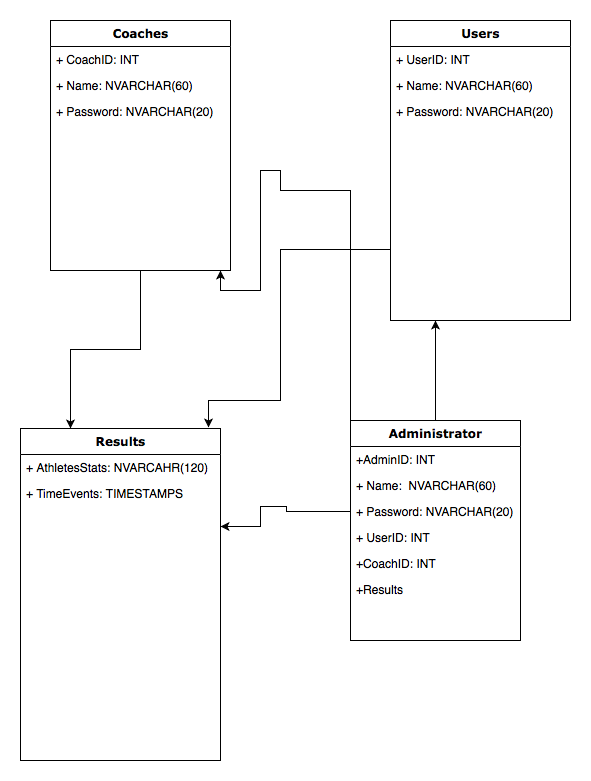

The diagram above was exported from draw.io. Its source (the exported page's mxGraphModel, read from the mxfile embedded in the PNG):
<mxGraphModel dx="1666" dy="842" grid="1" gridSize="10" guides="1" tooltips="1" connect="1" arrows="1" fold="1" page="1" pageScale="1" pageWidth="1100" pageHeight="850" background="#ffffff" math="0" shadow="0">
  <root>
    <mxCell id="0" />
    <mxCell id="1" parent="0" />
    <mxCell id="EPnWPb2TEQCecx7q3llg-7" style="edgeStyle=orthogonalEdgeStyle;rounded=0;orthogonalLoop=1;jettySize=auto;html=1;exitX=0.5;exitY=1;exitDx=0;exitDy=0;entryX=0.25;entryY=0;entryDx=0;entryDy=0;" parent="1" source="78961159f06e98e8-17" target="78961159f06e98e8-56" edge="1">
      <mxGeometry relative="1" as="geometry" />
    </mxCell>
    <mxCell id="78961159f06e98e8-17" value="Coaches" style="swimlane;html=1;fontStyle=1;align=center;verticalAlign=top;childLayout=stackLayout;horizontal=1;startSize=26;horizontalStack=0;resizeParent=1;resizeLast=0;collapsible=1;marginBottom=0;swimlaneFillColor=#ffffff;rounded=0;shadow=0;comic=0;labelBackgroundColor=none;strokeWidth=1;fillColor=none;fontFamily=Verdana;fontSize=12" parent="1" vertex="1">
      <mxGeometry x="270" y="70" width="180" height="250" as="geometry" />
    </mxCell>
    <mxCell id="78961159f06e98e8-23" value="+ CoachID: INT&lt;br&gt;&lt;br&gt;" style="text;html=1;strokeColor=none;fillColor=none;align=left;verticalAlign=top;spacingLeft=4;spacingRight=4;whiteSpace=wrap;overflow=hidden;rotatable=0;points=[[0,0.5],[1,0.5]];portConstraint=eastwest;" parent="78961159f06e98e8-17" vertex="1">
      <mxGeometry y="26" width="180" height="26" as="geometry" />
    </mxCell>
    <mxCell id="78961159f06e98e8-21" value="+ Name: NVARCHAR(60)" style="text;html=1;strokeColor=none;fillColor=none;align=left;verticalAlign=top;spacingLeft=4;spacingRight=4;whiteSpace=wrap;overflow=hidden;rotatable=0;points=[[0,0.5],[1,0.5]];portConstraint=eastwest;" parent="78961159f06e98e8-17" vertex="1">
      <mxGeometry y="52" width="180" height="26" as="geometry" />
    </mxCell>
    <mxCell id="78961159f06e98e8-25" value="+ Password: NVARCHAR(20)" style="text;html=1;strokeColor=none;fillColor=none;align=left;verticalAlign=top;spacingLeft=4;spacingRight=4;whiteSpace=wrap;overflow=hidden;rotatable=0;points=[[0,0.5],[1,0.5]];portConstraint=eastwest;" parent="78961159f06e98e8-17" vertex="1">
      <mxGeometry y="78" width="180" height="26" as="geometry" />
    </mxCell>
    <mxCell id="78961159f06e98e8-30" value="Users" style="swimlane;html=1;fontStyle=1;align=center;verticalAlign=top;childLayout=stackLayout;horizontal=1;startSize=26;horizontalStack=0;resizeParent=1;resizeLast=0;collapsible=1;marginBottom=0;swimlaneFillColor=#ffffff;rounded=0;shadow=0;comic=0;labelBackgroundColor=none;strokeWidth=1;fillColor=none;fontFamily=Verdana;fontSize=12" parent="1" vertex="1">
      <mxGeometry x="610" y="70" width="180" height="300" as="geometry" />
    </mxCell>
    <mxCell id="78961159f06e98e8-32" value="+ UserID: INT" style="text;html=1;strokeColor=none;fillColor=none;align=left;verticalAlign=top;spacingLeft=4;spacingRight=4;whiteSpace=wrap;overflow=hidden;rotatable=0;points=[[0,0.5],[1,0.5]];portConstraint=eastwest;" parent="78961159f06e98e8-30" vertex="1">
      <mxGeometry y="26" width="180" height="26" as="geometry" />
    </mxCell>
    <mxCell id="78961159f06e98e8-31" value="+ Name: NVARCHAR(60)" style="text;html=1;strokeColor=none;fillColor=none;align=left;verticalAlign=top;spacingLeft=4;spacingRight=4;whiteSpace=wrap;overflow=hidden;rotatable=0;points=[[0,0.5],[1,0.5]];portConstraint=eastwest;" parent="78961159f06e98e8-30" vertex="1">
      <mxGeometry y="52" width="180" height="26" as="geometry" />
    </mxCell>
    <mxCell id="78961159f06e98e8-33" value="+ Password: NVARCHAR(20)" style="text;html=1;strokeColor=none;fillColor=none;align=left;verticalAlign=top;spacingLeft=4;spacingRight=4;whiteSpace=wrap;overflow=hidden;rotatable=0;points=[[0,0.5],[1,0.5]];portConstraint=eastwest;" parent="78961159f06e98e8-30" vertex="1">
      <mxGeometry y="78" width="180" height="26" as="geometry" />
    </mxCell>
    <mxCell id="EPnWPb2TEQCecx7q3llg-4" style="edgeStyle=orthogonalEdgeStyle;rounded=0;orthogonalLoop=1;jettySize=auto;html=1;exitX=0.5;exitY=0;exitDx=0;exitDy=0;entryX=0.25;entryY=1;entryDx=0;entryDy=0;" parent="1" source="78961159f06e98e8-43" target="78961159f06e98e8-30" edge="1">
      <mxGeometry relative="1" as="geometry" />
    </mxCell>
    <mxCell id="EPnWPb2TEQCecx7q3llg-5" style="edgeStyle=orthogonalEdgeStyle;rounded=0;orthogonalLoop=1;jettySize=auto;html=1;exitX=0;exitY=0;exitDx=0;exitDy=0;" parent="1" source="78961159f06e98e8-43" edge="1">
      <mxGeometry relative="1" as="geometry">
        <mxPoint x="440" y="320" as="targetPoint" />
        <Array as="points">
          <mxPoint x="570" y="240" />
          <mxPoint x="500" y="240" />
          <mxPoint x="500" y="220" />
          <mxPoint x="480" y="220" />
          <mxPoint x="480" y="340" />
          <mxPoint x="440" y="340" />
        </Array>
      </mxGeometry>
    </mxCell>
    <mxCell id="78961159f06e98e8-43" value="Administrator" style="swimlane;html=1;fontStyle=1;align=center;verticalAlign=top;childLayout=stackLayout;horizontal=1;startSize=26;horizontalStack=0;resizeParent=1;resizeLast=0;collapsible=1;marginBottom=0;swimlaneFillColor=#ffffff;rounded=0;shadow=0;comic=0;labelBackgroundColor=none;strokeWidth=1;fillColor=none;fontFamily=Verdana;fontSize=12" parent="1" vertex="1">
      <mxGeometry x="570" y="470" width="170" height="220" as="geometry" />
    </mxCell>
    <mxCell id="78961159f06e98e8-44" value="+AdminID: INT" style="text;html=1;strokeColor=none;fillColor=none;align=left;verticalAlign=top;spacingLeft=4;spacingRight=4;whiteSpace=wrap;overflow=hidden;rotatable=0;points=[[0,0.5],[1,0.5]];portConstraint=eastwest;" parent="78961159f06e98e8-43" vertex="1">
      <mxGeometry y="26" width="170" height="26" as="geometry" />
    </mxCell>
    <mxCell id="78961159f06e98e8-45" value="+ Name: &amp;nbsp;NVARCHAR(60)" style="text;html=1;strokeColor=none;fillColor=none;align=left;verticalAlign=top;spacingLeft=4;spacingRight=4;whiteSpace=wrap;overflow=hidden;rotatable=0;points=[[0,0.5],[1,0.5]];portConstraint=eastwest;" parent="78961159f06e98e8-43" vertex="1">
      <mxGeometry y="52" width="170" height="26" as="geometry" />
    </mxCell>
    <mxCell id="78961159f06e98e8-49" value="+ Password: NVARCHAR(20)" style="text;html=1;strokeColor=none;fillColor=none;align=left;verticalAlign=top;spacingLeft=4;spacingRight=4;whiteSpace=wrap;overflow=hidden;rotatable=0;points=[[0,0.5],[1,0.5]];portConstraint=eastwest;" parent="78961159f06e98e8-43" vertex="1">
      <mxGeometry y="78" width="170" height="26" as="geometry" />
    </mxCell>
    <mxCell id="78961159f06e98e8-50" value="+ UserID: INT" style="text;html=1;strokeColor=none;fillColor=none;align=left;verticalAlign=top;spacingLeft=4;spacingRight=4;whiteSpace=wrap;overflow=hidden;rotatable=0;points=[[0,0.5],[1,0.5]];portConstraint=eastwest;" parent="78961159f06e98e8-43" vertex="1">
      <mxGeometry y="104" width="170" height="26" as="geometry" />
    </mxCell>
    <mxCell id="EPnWPb2TEQCecx7q3llg-1" value="+CoachID: INT&lt;br&gt;" style="text;html=1;strokeColor=none;fillColor=none;align=left;verticalAlign=top;spacingLeft=4;spacingRight=4;whiteSpace=wrap;overflow=hidden;rotatable=0;points=[[0,0.5],[1,0.5]];portConstraint=eastwest;" parent="78961159f06e98e8-43" vertex="1">
      <mxGeometry y="130" width="170" height="26" as="geometry" />
    </mxCell>
    <mxCell id="EPnWPb2TEQCecx7q3llg-2" value="+Results" style="text;html=1;strokeColor=none;fillColor=none;align=left;verticalAlign=top;spacingLeft=4;spacingRight=4;whiteSpace=wrap;overflow=hidden;rotatable=0;points=[[0,0.5],[1,0.5]];portConstraint=eastwest;" parent="78961159f06e98e8-43" vertex="1">
      <mxGeometry y="156" width="170" height="26" as="geometry" />
    </mxCell>
    <mxCell id="78961159f06e98e8-56" value="Results" style="swimlane;html=1;fontStyle=1;align=center;verticalAlign=top;childLayout=stackLayout;horizontal=1;startSize=26;horizontalStack=0;resizeParent=1;resizeLast=0;collapsible=1;marginBottom=0;swimlaneFillColor=#ffffff;rounded=0;shadow=0;comic=0;labelBackgroundColor=none;strokeWidth=1;fillColor=none;fontFamily=Verdana;fontSize=12" parent="1" vertex="1">
      <mxGeometry x="240" y="478" width="200" height="332" as="geometry" />
    </mxCell>
    <mxCell id="78961159f06e98e8-57" value="+ AthletesStats: NVARCAHR(120)" style="text;html=1;strokeColor=none;fillColor=none;align=left;verticalAlign=top;spacingLeft=4;spacingRight=4;whiteSpace=wrap;overflow=hidden;rotatable=0;points=[[0,0.5],[1,0.5]];portConstraint=eastwest;" parent="78961159f06e98e8-56" vertex="1">
      <mxGeometry y="26" width="200" height="26" as="geometry" />
    </mxCell>
    <mxCell id="78961159f06e98e8-58" value="+ TimeEvents: TIMESTAMPS" style="text;html=1;strokeColor=none;fillColor=none;align=left;verticalAlign=top;spacingLeft=4;spacingRight=4;whiteSpace=wrap;overflow=hidden;rotatable=0;points=[[0,0.5],[1,0.5]];portConstraint=eastwest;" parent="78961159f06e98e8-56" vertex="1">
      <mxGeometry y="52" width="200" height="26" as="geometry" />
    </mxCell>
    <mxCell id="EPnWPb2TEQCecx7q3llg-6" style="edgeStyle=orthogonalEdgeStyle;rounded=0;orthogonalLoop=1;jettySize=auto;html=1;exitX=0;exitY=0.5;exitDx=0;exitDy=0;" parent="1" source="78961159f06e98e8-49" edge="1">
      <mxGeometry relative="1" as="geometry">
        <mxPoint x="440" y="576" as="targetPoint" />
        <Array as="points">
          <mxPoint x="506" y="561" />
          <mxPoint x="506" y="556" />
          <mxPoint x="480" y="556" />
          <mxPoint x="480" y="576" />
        </Array>
      </mxGeometry>
    </mxCell>
    <mxCell id="EPnWPb2TEQCecx7q3llg-8" style="edgeStyle=orthogonalEdgeStyle;rounded=0;orthogonalLoop=1;jettySize=auto;html=1;exitX=0;exitY=0.5;exitDx=0;exitDy=0;entryX=0.94;entryY=-0.003;entryDx=0;entryDy=0;entryPerimeter=0;" parent="1" target="78961159f06e98e8-56" edge="1">
      <mxGeometry relative="1" as="geometry">
        <mxPoint x="610" y="239" as="sourcePoint" />
        <Array as="points">
          <mxPoint x="500" y="299" />
          <mxPoint x="500" y="450" />
          <mxPoint x="428" y="450" />
        </Array>
      </mxGeometry>
    </mxCell>
  </root>
</mxGraphModel>